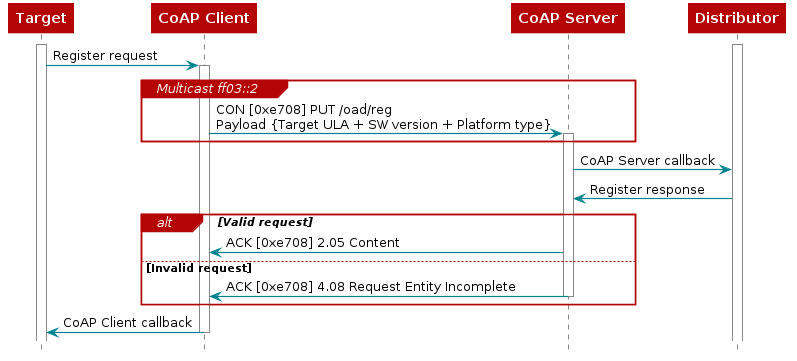

The diagram above was rendered by PlantUML. Its source (embedded in the PNG):
@startuml
skinparam backgroundColor transparent

hide footbox

scale max 900 width

skinparam sequenceArrow {
    Color #00838f
    Thickness 1.2
}


skinparam sequenceParticipant {
    BackgroundColor #b40404
    BorderColor #b40404
    BorderThickness 0
    FontColor #fff
    FontStyle bold
}

skinparam sequenceLifeLineBorderColor #888

skinparam note {
    BackgroundColor #ffe
    BorderColor #b40404
}

skinparam sequenceDivider {
    BackgroundColor #b40404
    BorderColor #b40404
    FontColor #fff
    BorderThickness 0
}

skinparam sequenceGroup {
    BackgroundColor #b40404
    BorderColor #b40404
    HeaderFontColor #fff
    HeaderFontStyle italics
    BorderThickness 1.5
}

skinparam shadowing false

skinParam state {
  BorderColor #b40404
  BackgroundColor transparent
  ArrowColor #00838f
  StartColor #00838f
  EndColor #00838f
}

skinParam activity {
  BorderColor #b40404
  BackgroundColor transparent
  ArrowColor #00838f
  StartColor #00838f
  EndColor #00838f
  BarColor #00838f
}
hide footbox

participant Target as target
participant "CoAP Client" as target_coap
participant "CoAP Server" as distr_coap
participant Distributor as distr

activate distr
activate target

target -> target_coap : Register request
activate target_coap

group Multicast ff03::2

    target_coap -> distr_coap : CON [0xe708] PUT /oad/reg\nPayload {Target ULA + SW version + Platform type}
    activate distr_coap

end

distr_coap -> distr : CoAP Server callback

distr -> distr_coap : Register response

alt Valid request

    distr_coap -> target_coap : ACK [0xe708] 2.05 Content

else Invalid request

    distr_coap -> target_coap : ACK [0xe708] 4.08 Request Entity Incomplete
    deactivate distr_coap

end

target_coap -> target : CoAP Client callback
deactivate target_coap

@enduml